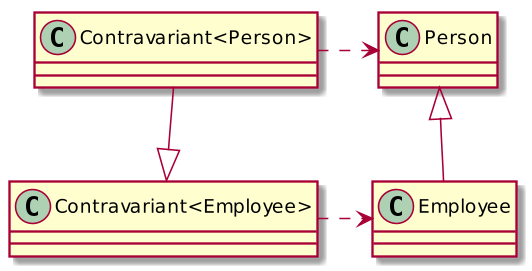

The diagram above was rendered by PlantUML. Its source (embedded in the PNG):
@startuml
skinparam dpi 150
class Person {
}
class Employee {
}
class "Contravariant<Person>" {
}
class "Contravariant<Employee>" {
}
Person   <|--  Employee
"Contravariant<Employee>" <|-u- "Contravariant<Person>"

"Contravariant<Employee>".>Employee
"Contravariant<Person>" .> Person
@enduml